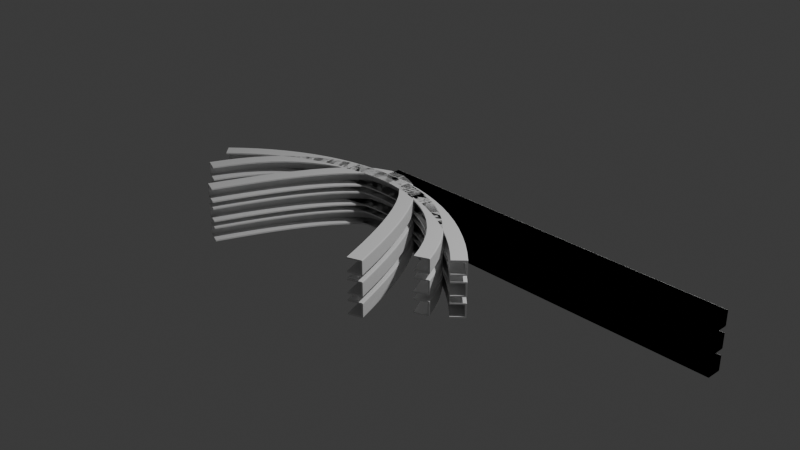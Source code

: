 # Source: border.blend  (saved by Blender 4.5.88; exported with 4.5.12 LTS)
import bpy
from mathutils import Matrix  # noqa: F401  (used for matrix-valued properties, if any)

bpy.ops.wm.read_factory_settings(use_empty=True)
scene = bpy.context.scene
scene.name = 'Scene'

# ---- collections
col_collection = bpy.data.collections.new('Collection'); scene.collection.children.link(col_collection)

# ---- world
world_world = bpy.data.worlds.new('World'); scene.world = world_world
world_world.use_nodes = True; world_world.node_tree.nodes.clear()
_N = world_world.node_tree.nodes; _L = world_world.node_tree.links
n0 = _N.new('ShaderNodeOutputWorld'); n0.name = 'World Output'; n0.location = (200, 100)
n1 = _N.new('ShaderNodeBackground'); n1.name = 'Background'; n1.location = (-200, 100)
n1.inputs[0].default_value = (0.05088, 0.05088, 0.05088, 1.0)
_L.new(n1.outputs[0], n0.inputs[0])
n0.is_active_output = True
world_world.color = (0.05088, 0.05088, 0.05088)
world_world.sun_shadow_jitter_overblur = 0.0

# ---- cameras
cam_camera = bpy.data.cameras.new('Camera')
cam_camera.clip_end = 100.0
cam_camera.ortho_scale = 7.314

# ---- lights
light_light = bpy.data.lights.new('Light', 'POINT')
light_light.energy = 1000.0
light_light.shadow_soft_size = 0.1

# ---- meshes
me_x = bpy.data.meshes.new('Куб')
me_x.from_pydata([(-0.075, -0.075, -0.075), (-0.075, -0.075, 0.075), (0.075, -0.075, -0.075), (0.075, -0.075, 0.075), (-0.075, 0.06005, 0.06005), (-0.075, -0.075, -0.06005), (-0.075, -0.075, 0.06005), (-0.075, 0.06005, -0.06005), (0.075, 0.06005, -0.06005), (0.075, 0.06005, 0.06005), (0.075, -0.075, -0.06005), (0.075, -0.075, 0.06005), (-0.075, 0.075, -0.06589), (-0.075, 0.06589, -0.075), (-0.075, 0.07233, -0.07233), (-0.075, 0.06589, 0.075), (-0.075, 0.075, 0.06589), (-0.075, 0.07233, 0.07233), (0.075, 0.06589, -0.075), (0.075, 0.075, -0.06589), (0.075, 0.07233, -0.07233), (0.075, 0.075, 0.06589), (0.075, 0.06589, 0.075), (0.075, 0.07233, 0.07233)], [], [(11, 3, 1, 6), (5, 0, 2, 10), (4, 7, 8, 9), (10, 8, 7, 5), (4, 9, 11, 6), (12, 19, 20, 14), (14, 20, 18, 13), (15, 22, 23, 17), (17, 23, 21, 16), (12, 16, 21, 19), (4, 6, 1, 15, 17, 16, 12, 14, 13, 0, 5, 7), (13, 18, 2, 0), (22, 15, 1, 3), (10, 2, 18, 20, 19, 21, 23, 22, 3, 11, 9, 8)])
_uv = me_x.uv_layers.new(name='UVКарта')
_uv.uv.foreach_set('vector', [0.6001, 0.75, 0.625, 0.75, 0.625, 1.0, 0.6001, 1.0, 0.3999, 1.0, 0.375, 1.0, 0.375, 0.75, 0.3999, 0.75, 0.625, 0.2678, 0.375, 0.2678, 0.375, 0.495, 0.625, 0.495, 0.37, 0.726, 0.37, 0.5, 0.1428, 0.5, 0.1428, 0.726, 0.8572, 0.5, 0.63, 0.5, 0.63, 0.726, 0.8572, 0.726, 0.3902, 0.25, 0.3902, 0.5, 0.3783, 0.5033, 0.3788, 0.2462, 0.125, 0.5, 0.3783, 0.5033, 0.375, 0.5152, 0.125, 0.5152, 0.875, 0.5152, 0.625, 0.5152, 0.6217, 0.5033, 0.875, 0.5, 0.6212, 0.2462, 0.6217, 0.5033, 0.6098, 0.5, 0.6098, 0.25, 0.3902, 0.25, 0.6098, 0.25, 0.6098, 0.5, 0.3902, 0.5, 0.6001, 0.2251, 0.6001, 0.0, 0.625, 0.0, 0.625, 0.2348, 0.6212, 0.2462, 0.6098, 0.25, 0.3902, 0.25, 0.3788, 0.2462, 0.375, 0.2348, 0.375, 0.0, 0.3999, 0.0, 0.3999, 0.2251, 0.125, 0.5152, 0.375, 0.5152, 0.375, 0.75, 0.125, 0.75, 0.625, 0.5152, 0.875, 0.5152, 0.875, 0.75, 0.625, 0.75, 0.3999, 0.75, 0.375, 0.75, 0.375, 0.5152, 0.3783, 0.5033, 0.3902, 0.5, 0.6098, 0.5, 0.6217, 0.5033, 0.625, 0.5152, 0.625, 0.75, 0.6001, 0.75, 0.6001, 0.5249, 0.3999, 0.5249])
me_x.update()
me_002 = bpy.data.meshes.new('Куб.002')
me_002.from_pydata([(-0.075, -0.075, -0.075), (-0.075, -0.075, 0.075), (0.075, -0.075, -0.075), (0.075, -0.075, 0.075), (-0.075, 0.06005, 0.06005), (-0.075, -0.075, -0.06005), (-0.075, -0.075, 0.06005), (-0.075, 0.06005, -0.06005), (0.075, 0.06005, -0.06005), (0.075, 0.06005, 0.06005), (0.075, -0.075, -0.06005), (0.075, -0.075, 0.06005), (-0.075, 0.075, -0.06589), (-0.075, 0.06589, -0.075), (-0.075, 0.07233, -0.07233), (-0.075, 0.06589, 0.075), (-0.075, 0.075, 0.06589), (-0.075, 0.07233, 0.07233), (0.075, 0.06589, -0.075), (0.075, 0.075, -0.06589), (0.075, 0.07233, -0.07233), (0.075, 0.075, 0.06589), (0.075, 0.06589, 0.075), (0.075, 0.07233, 0.07233)], [], [(11, 3, 1, 6), (5, 0, 2, 10), (4, 7, 8, 9), (10, 8, 7, 5), (4, 9, 11, 6), (12, 19, 20, 14), (14, 20, 18, 13), (15, 22, 23, 17), (17, 23, 21, 16), (12, 16, 21, 19), (4, 6, 1, 15, 17, 16, 12, 14, 13, 0, 5, 7), (13, 18, 2, 0), (22, 15, 1, 3), (10, 2, 18, 20, 19, 21, 23, 22, 3, 11, 9, 8)])
_uv = me_002.uv_layers.new(name='UVКарта')
_uv.uv.foreach_set('vector', [0.6001, 0.75, 0.625, 0.75, 0.625, 1.0, 0.6001, 1.0, 0.3999, 1.0, 0.375, 1.0, 0.375, 0.75, 0.3999, 0.75, 0.625, 0.2678, 0.375, 0.2678, 0.375, 0.495, 0.625, 0.495, 0.37, 0.726, 0.37, 0.5, 0.1428, 0.5, 0.1428, 0.726, 0.8572, 0.5, 0.63, 0.5, 0.63, 0.726, 0.8572, 0.726, 0.3902, 0.25, 0.3902, 0.5, 0.3783, 0.5033, 0.3788, 0.2462, 0.125, 0.5, 0.3783, 0.5033, 0.375, 0.5152, 0.125, 0.5152, 0.875, 0.5152, 0.625, 0.5152, 0.6217, 0.5033, 0.875, 0.5, 0.6212, 0.2462, 0.6217, 0.5033, 0.6098, 0.5, 0.6098, 0.25, 0.3902, 0.25, 0.6098, 0.25, 0.6098, 0.5, 0.3902, 0.5, 0.6001, 0.2251, 0.6001, 0.0, 0.625, 0.0, 0.625, 0.2348, 0.6212, 0.2462, 0.6098, 0.25, 0.3902, 0.25, 0.3788, 0.2462, 0.375, 0.2348, 0.375, 0.0, 0.3999, 0.0, 0.3999, 0.2251, 0.125, 0.5152, 0.375, 0.5152, 0.375, 0.75, 0.125, 0.75, 0.625, 0.5152, 0.875, 0.5152, 0.875, 0.75, 0.625, 0.75, 0.3999, 0.75, 0.375, 0.75, 0.375, 0.5152, 0.3783, 0.5033, 0.3902, 0.5, 0.6098, 0.5, 0.6217, 0.5033, 0.625, 0.5152, 0.625, 0.75, 0.6001, 0.75, 0.6001, 0.5249, 0.3999, 0.5249])
me_002.update()
me_003 = bpy.data.meshes.new('Куб.003')
me_003.from_pydata([(-0.075, -0.075, -0.075), (-0.075, -0.075, 0.075), (0.075, -0.075, -0.075), (0.075, -0.075, 0.075), (-0.075, 0.06005, 0.06005), (-0.075, -0.075, -0.06005), (-0.075, -0.075, 0.06005), (-0.075, 0.06005, -0.06005), (0.075, 0.06005, -0.06005), (0.075, 0.06005, 0.06005), (0.075, -0.075, -0.06005), (0.075, -0.075, 0.06005), (-0.075, 0.075, -0.06589), (-0.075, 0.06589, -0.075), (-0.075, 0.07233, -0.07233), (-0.075, 0.06589, 0.075), (-0.075, 0.075, 0.06589), (-0.075, 0.07233, 0.07233), (0.075, 0.06589, -0.075), (0.075, 0.075, -0.06589), (0.075, 0.07233, -0.07233), (0.075, 0.075, 0.06589), (0.075, 0.06589, 0.075), (0.075, 0.07233, 0.07233)], [], [(11, 3, 1, 6), (5, 0, 2, 10), (4, 7, 8, 9), (10, 8, 7, 5), (4, 9, 11, 6), (12, 19, 20, 14), (14, 20, 18, 13), (15, 22, 23, 17), (17, 23, 21, 16), (12, 16, 21, 19), (4, 6, 1, 15, 17, 16, 12, 14, 13, 0, 5, 7), (13, 18, 2, 0), (22, 15, 1, 3), (10, 2, 18, 20, 19, 21, 23, 22, 3, 11, 9, 8)])
_uv = me_003.uv_layers.new(name='UVКарта')
_uv.uv.foreach_set('vector', [0.6001, 0.75, 0.625, 0.75, 0.625, 1.0, 0.6001, 1.0, 0.3999, 1.0, 0.375, 1.0, 0.375, 0.75, 0.3999, 0.75, 0.625, 0.2678, 0.375, 0.2678, 0.375, 0.495, 0.625, 0.495, 0.37, 0.726, 0.37, 0.5, 0.1428, 0.5, 0.1428, 0.726, 0.8572, 0.5, 0.63, 0.5, 0.63, 0.726, 0.8572, 0.726, 0.3902, 0.25, 0.3902, 0.5, 0.3783, 0.5033, 0.3788, 0.2462, 0.125, 0.5, 0.3783, 0.5033, 0.375, 0.5152, 0.125, 0.5152, 0.875, 0.5152, 0.625, 0.5152, 0.6217, 0.5033, 0.875, 0.5, 0.6212, 0.2462, 0.6217, 0.5033, 0.6098, 0.5, 0.6098, 0.25, 0.3902, 0.25, 0.6098, 0.25, 0.6098, 0.5, 0.3902, 0.5, 0.6001, 0.2251, 0.6001, 0.0, 0.625, 0.0, 0.625, 0.2348, 0.6212, 0.2462, 0.6098, 0.25, 0.3902, 0.25, 0.3788, 0.2462, 0.375, 0.2348, 0.375, 0.0, 0.3999, 0.0, 0.3999, 0.2251, 0.125, 0.5152, 0.375, 0.5152, 0.375, 0.75, 0.125, 0.75, 0.625, 0.5152, 0.875, 0.5152, 0.875, 0.75, 0.625, 0.75, 0.3999, 0.75, 0.375, 0.75, 0.375, 0.5152, 0.3783, 0.5033, 0.3902, 0.5, 0.6098, 0.5, 0.6217, 0.5033, 0.625, 0.5152, 0.625, 0.75, 0.6001, 0.75, 0.6001, 0.5249, 0.3999, 0.5249])
me_003.update()
me_004 = bpy.data.meshes.new('Куб.004')
me_004.from_pydata([(-0.075, -0.075, -0.075), (-0.075, -0.075, 0.075), (0.075, -0.075, -0.075), (0.075, -0.075, 0.075), (-0.075, 0.06005, 0.06005), (-0.075, -0.075, -0.06005), (-0.075, -0.075, 0.06005), (-0.075, 0.06005, -0.06005), (0.075, 0.06005, -0.06005), (0.075, 0.06005, 0.06005), (0.075, -0.075, -0.06005), (0.075, -0.075, 0.06005), (-0.075, 0.075, -0.06589), (-0.075, 0.06589, -0.075), (-0.075, 0.07233, -0.07233), (-0.075, 0.06589, 0.075), (-0.075, 0.075, 0.06589), (-0.075, 0.07233, 0.07233), (0.075, 0.06589, -0.075), (0.075, 0.075, -0.06589), (0.075, 0.07233, -0.07233), (0.075, 0.075, 0.06589), (0.075, 0.06589, 0.075), (0.075, 0.07233, 0.07233)], [], [(11, 3, 1, 6), (5, 0, 2, 10), (4, 7, 8, 9), (10, 8, 7, 5), (4, 9, 11, 6), (12, 19, 20, 14), (14, 20, 18, 13), (15, 22, 23, 17), (17, 23, 21, 16), (12, 16, 21, 19), (4, 6, 1, 15, 17, 16, 12, 14, 13, 0, 5, 7), (13, 18, 2, 0), (22, 15, 1, 3), (10, 2, 18, 20, 19, 21, 23, 22, 3, 11, 9, 8)])
_uv = me_004.uv_layers.new(name='UVКарта')
_uv.uv.foreach_set('vector', [0.6001, 0.75, 0.625, 0.75, 0.625, 1.0, 0.6001, 1.0, 0.3999, 1.0, 0.375, 1.0, 0.375, 0.75, 0.3999, 0.75, 0.625, 0.2678, 0.375, 0.2678, 0.375, 0.495, 0.625, 0.495, 0.37, 0.726, 0.37, 0.5, 0.1428, 0.5, 0.1428, 0.726, 0.8572, 0.5, 0.63, 0.5, 0.63, 0.726, 0.8572, 0.726, 0.3902, 0.25, 0.3902, 0.5, 0.3783, 0.5033, 0.3788, 0.2462, 0.125, 0.5, 0.3783, 0.5033, 0.375, 0.5152, 0.125, 0.5152, 0.875, 0.5152, 0.625, 0.5152, 0.6217, 0.5033, 0.875, 0.5, 0.6212, 0.2462, 0.6217, 0.5033, 0.6098, 0.5, 0.6098, 0.25, 0.3902, 0.25, 0.6098, 0.25, 0.6098, 0.5, 0.3902, 0.5, 0.6001, 0.2251, 0.6001, 0.0, 0.625, 0.0, 0.625, 0.2348, 0.6212, 0.2462, 0.6098, 0.25, 0.3902, 0.25, 0.3788, 0.2462, 0.375, 0.2348, 0.375, 0.0, 0.3999, 0.0, 0.3999, 0.2251, 0.125, 0.5152, 0.375, 0.5152, 0.375, 0.75, 0.125, 0.75, 0.625, 0.5152, 0.875, 0.5152, 0.875, 0.75, 0.625, 0.75, 0.3999, 0.75, 0.375, 0.75, 0.375, 0.5152, 0.3783, 0.5033, 0.3902, 0.5, 0.6098, 0.5, 0.6217, 0.5033, 0.625, 0.5152, 0.625, 0.75, 0.6001, 0.75, 0.6001, 0.5249, 0.3999, 0.5249])
me_004.update()
me_001 = bpy.data.meshes.new('Куб.001')
me_001.from_pydata([(-0.075, -0.075, -0.075), (-0.075, -0.075, 0.075), (0.075, -0.075, -0.075), (0.075, -0.075, 0.075), (-0.075, 0.06005, 0.06005), (-0.075, -0.075, -0.06005), (-0.075, -0.075, 0.06005), (-0.075, 0.06005, -0.06005), (0.075, 0.06005, -0.06005), (0.075, 0.06005, 0.06005), (0.075, -0.075, -0.06005), (0.075, -0.075, 0.06005), (-0.075, 0.075, -0.06589), (-0.075, 0.06589, -0.075), (-0.075, 0.07233, -0.07233), (-0.075, 0.06589, 0.075), (-0.075, 0.075, 0.06589), (-0.075, 0.07233, 0.07233), (0.075, 0.06589, -0.075), (0.075, 0.075, -0.06589), (0.075, 0.07233, -0.07233), (0.075, 0.075, 0.06589), (0.075, 0.06589, 0.075), (0.075, 0.07233, 0.07233)], [], [(11, 3, 1, 6), (5, 0, 2, 10), (4, 7, 8, 9), (10, 8, 7, 5), (4, 9, 11, 6), (12, 19, 20, 14), (14, 20, 18, 13), (15, 22, 23, 17), (17, 23, 21, 16), (12, 16, 21, 19), (4, 6, 1, 15, 17, 16, 12, 14, 13, 0, 5, 7), (13, 18, 2, 0), (22, 15, 1, 3), (10, 2, 18, 20, 19, 21, 23, 22, 3, 11, 9, 8)])
_uv = me_001.uv_layers.new(name='UVКарта')
_uv.uv.foreach_set('vector', [0.6001, 0.75, 0.625, 0.75, 0.625, 1.0, 0.6001, 1.0, 0.3999, 1.0, 0.375, 1.0, 0.375, 0.75, 0.3999, 0.75, 0.625, 0.2678, 0.375, 0.2678, 0.375, 0.495, 0.625, 0.495, 0.37, 0.726, 0.37, 0.5, 0.1428, 0.5, 0.1428, 0.726, 0.8572, 0.5, 0.63, 0.5, 0.63, 0.726, 0.8572, 0.726, 0.3902, 0.25, 0.3902, 0.5, 0.3783, 0.5033, 0.3788, 0.2462, 0.125, 0.5, 0.3783, 0.5033, 0.375, 0.5152, 0.125, 0.5152, 0.875, 0.5152, 0.625, 0.5152, 0.6217, 0.5033, 0.875, 0.5, 0.6212, 0.2462, 0.6217, 0.5033, 0.6098, 0.5, 0.6098, 0.25, 0.3902, 0.25, 0.6098, 0.25, 0.6098, 0.5, 0.3902, 0.5, 0.6001, 0.2251, 0.6001, 0.0, 0.625, 0.0, 0.625, 0.2348, 0.6212, 0.2462, 0.6098, 0.25, 0.3902, 0.25, 0.3788, 0.2462, 0.375, 0.2348, 0.375, 0.0, 0.3999, 0.0, 0.3999, 0.2251, 0.125, 0.5152, 0.375, 0.5152, 0.375, 0.75, 0.125, 0.75, 0.625, 0.5152, 0.875, 0.5152, 0.875, 0.75, 0.625, 0.75, 0.3999, 0.75, 0.375, 0.75, 0.375, 0.5152, 0.3783, 0.5033, 0.3902, 0.5, 0.6098, 0.5, 0.6217, 0.5033, 0.625, 0.5152, 0.625, 0.75, 0.6001, 0.75, 0.6001, 0.5249, 0.3999, 0.5249])
me_001.update()

# ---- curves / text
cu_nurbs = bpy.data.curves.new('ТраекторияNurbs', 'CURVE')
cu_nurbs.dimensions = '3D'
_sp = cu_nurbs.splines.new('NURBS'); _sp.points.add(4)
_sp.points.foreach_set('co', [-1.449, -1.153, 0.0, 1.0, -1.0, 0.0, 0.0, 1.0, 0.0, 0.0, 0.0, 1.0, 1.0, 0.0, 0.0, 1.0, 1.449, -1.153, 0.0, 1.0])
_sp.order_u = 5
_sp.order_v = 0
_sp.use_endpoint_u = True
cu_nurbs.use_path = True
cu_nurbs.fill_mode = 'FULL'
cu_nurbs_001 = bpy.data.curves.new('ТраекторияNurbs.001', 'CURVE')
cu_nurbs_001.dimensions = '3D'
_sp = cu_nurbs_001.splines.new('NURBS'); _sp.points.add(4)
_sp.points.foreach_set('co', [-1.024, -1.465, 0.0, 1.0, -0.4747, 0.0, 0.0, 1.0, 0.0, 0.3406, 0.0, 1.0, 0.4747, 0.0, 0.0, 1.0, 1.024, -1.465, 0.0, 1.0])
_sp.order_u = 5
_sp.order_v = 0
_sp.use_endpoint_u = True
cu_nurbs_001.use_path = True
cu_nurbs_001.fill_mode = 'FULL'
cu_nurbs_002 = bpy.data.curves.new('ТраекторияNurbs.002', 'CURVE')
cu_nurbs_002.dimensions = '3D'
_sp = cu_nurbs_002.splines.new('NURBS'); _sp.points.add(4)
_sp.points.foreach_set('co', [-0.3228, -0.7023, 0.0, 1.0, -0.278, 0.7601, 0.0, 1.0, 0.0, 0.0, 0.0, 1.0, 0.278, 0.7601, 0.0, 1.0, 0.3228, -0.7023, 0.0, 1.0])
_sp.order_u = 5
_sp.order_v = 0
_sp.use_endpoint_u = True
_sp = cu_nurbs_002.splines.new('NURBS'); _sp.points.add(0)
_sp.points.foreach_set('co', [-0.4228, -1.702, -0.2, 1.0])
_sp.order_u = 2
_sp.order_v = 0
_sp.use_endpoint_u = True
_sp = cu_nurbs_002.splines.new('NURBS'); _sp.points.add(0)
_sp.points.foreach_set('co', [0.4228, -1.702, 0.2, 1.0])
_sp.order_u = 2
_sp.order_v = 0
_sp.use_endpoint_u = True
cu_nurbs_002.use_path = True
cu_nurbs_002.fill_mode = 'FULL'
cu_nurbs_003 = bpy.data.curves.new('ТраекторияNurbs.003', 'CURVE')
cu_nurbs_003.dimensions = '3D'
_sp = cu_nurbs_003.splines.new('NURBS'); _sp.points.add(4)
_sp.points.foreach_set('co', [-2.0, 0.0, 0.0, 1.0, -1.0, 0.0, 0.0, 1.0, 0.0, 0.0, 0.0, 1.0, 1.0, 0.0, 0.0, 1.0, 2.0, 0.0, 0.0, 1.0])
_sp.order_u = 5
_sp.order_v = 0
_sp.use_endpoint_u = True
cu_nurbs_003.use_path = True
cu_nurbs_003.fill_mode = 'FULL'
cu_nurbs_004 = bpy.data.curves.new('ТраекторияNurbs.004', 'CURVE')
cu_nurbs_004.dimensions = '3D'
_sp = cu_nurbs_004.splines.new('NURBS'); _sp.points.add(4)
_sp.points.foreach_set('co', [-1.923, -1.153, 0.0, 1.0, -1.0, 0.0, 0.0, 1.0, 0.0, 0.0, 0.0, 1.0, 1.0, 0.0, 0.0, 1.0, 1.923, -1.153, 0.0, 1.0])
_sp.order_u = 5
_sp.order_v = 0
_sp.use_endpoint_u = True
cu_nurbs_004.use_path = True
cu_nurbs_004.fill_mode = 'FULL'

# ---- objects
ob_light = bpy.data.objects.new('Light', light_light)
ob_camera = bpy.data.objects.new('Camera', cam_camera)
ob_x = bpy.data.objects.new('Куб', me_x)
ob_001 = bpy.data.objects.new('Куб.001', me_002)
ob_nurbs = bpy.data.objects.new('ТраекторияNurbs', cu_nurbs)
ob_002 = bpy.data.objects.new('Куб.002', me_003)
ob_nurbs_001 = bpy.data.objects.new('ТраекторияNurbs.001', cu_nurbs_001)
ob_003 = bpy.data.objects.new('Куб.003', me_004)
ob_nurbs_002 = bpy.data.objects.new('ТраекторияNurbs.002', cu_nurbs_002)
ob_nurbs_003 = bpy.data.objects.new('ТраекторияNurbs.003', cu_nurbs_003)
ob_004 = bpy.data.objects.new('Куб.004', me_001)
ob_nurbs_004 = bpy.data.objects.new('ТраекторияNurbs.004', cu_nurbs_004)

# ---- transforms, parenting, visibility, modifiers, constraints
ob_light.location = (4.076, 1.005, 5.904)
ob_light.rotation_euler = (0.6503, 0.05522, 1.866)
ob_light.lock_rotations_4d = False
ob_light.empty_display_type = 'ARROWS'
ob_light.color = (0.0, 0.0, 0.0, 0.0)
ob_light.lineart.crease_threshold = 0.0
ob_camera.location = (7.359, -6.926, 4.958)
ob_camera.rotation_euler = (1.109, 0.0, 0.8149)
ob_camera.lock_rotations_4d = False
ob_camera.empty_display_type = 'ARROWS'
ob_camera.color = (0.0, 0.0, 0.0, 0.0)
ob_camera.display_type = 'WIRE'
ob_camera.lineart.crease_threshold = 0.0
ob_x.location = (0.0, 0.0, 0.0)
_m = ob_x.modifiers.new('Массив', 'ARRAY')
_m.count = 25
_m = ob_x.modifiers.new('Массив.001', 'ARRAY')
_m.count = 3
_m.relative_offset_displace = (0.0, 0.0, 1.4)
ob_001.location = (0.0, 0.0, 0.0)
_m = ob_001.modifiers.new('Массив', 'ARRAY')
_m.count = 25
_m = ob_001.modifiers.new('Массив.001', 'ARRAY')
_m.count = 3
_m.relative_offset_displace = (0.0, 0.0, 1.4)
_m = ob_001.modifiers.new('Кривая', 'CURVE')
_m.object = ob_nurbs
ob_nurbs.location = (0.0, 0.0, 0.0)
ob_002.location = (0.0, 0.0, 0.0)
_m = ob_002.modifiers.new('Массив', 'ARRAY')
_m.count = 25
_m = ob_002.modifiers.new('Массив.001', 'ARRAY')
_m.count = 3
_m.relative_offset_displace = (0.0, 0.0, 1.4)
_m = ob_002.modifiers.new('Кривая', 'CURVE')
_m.object = ob_nurbs_001
ob_nurbs_001.location = (0.0, 0.0, 0.0)
ob_003.location = (0.0, 0.0, 0.0)
_m = ob_003.modifiers.new('Массив', 'ARRAY')
_m.count = 25
_m = ob_003.modifiers.new('Массив.001', 'ARRAY')
_m.count = 3
_m.relative_offset_displace = (0.0, 0.0, 1.4)
ob_nurbs_002.location = (0.0, 0.0, 0.0)
ob_nurbs_003.location = (0.0, 0.0, 0.0)
ob_004.location = (0.4436, 0.0, 0.0)
_m = ob_004.modifiers.new('Массив', 'ARRAY')
_m.count = 25
_m = ob_004.modifiers.new('Массив.001', 'ARRAY')
_m.count = 3
_m.relative_offset_displace = (0.0, 0.0, 1.4)
_m = ob_004.modifiers.new('Кривая', 'CURVE')
_m.object = ob_nurbs_004
ob_nurbs_004.location = (0.0, 0.0, 0.0)

# ---- collection membership
col_collection.objects.link(ob_light)
col_collection.objects.link(ob_camera)
col_collection.objects.link(ob_x)
col_collection.objects.link(ob_001)
col_collection.objects.link(ob_nurbs)
col_collection.objects.link(ob_002)
col_collection.objects.link(ob_nurbs_001)
col_collection.objects.link(ob_003)
col_collection.objects.link(ob_nurbs_002)
col_collection.objects.link(ob_nurbs_003)
col_collection.objects.link(ob_004)
col_collection.objects.link(ob_nurbs_004)

# ---- scene / render settings (as saved in the file)
scene.camera = ob_camera
scene.frame_start = 1; scene.frame_end = 250; scene.frame_set(1)
scene.render.engine = 'BLENDER_EEVEE_NEXT'
bpy.context.view_layer.update()
